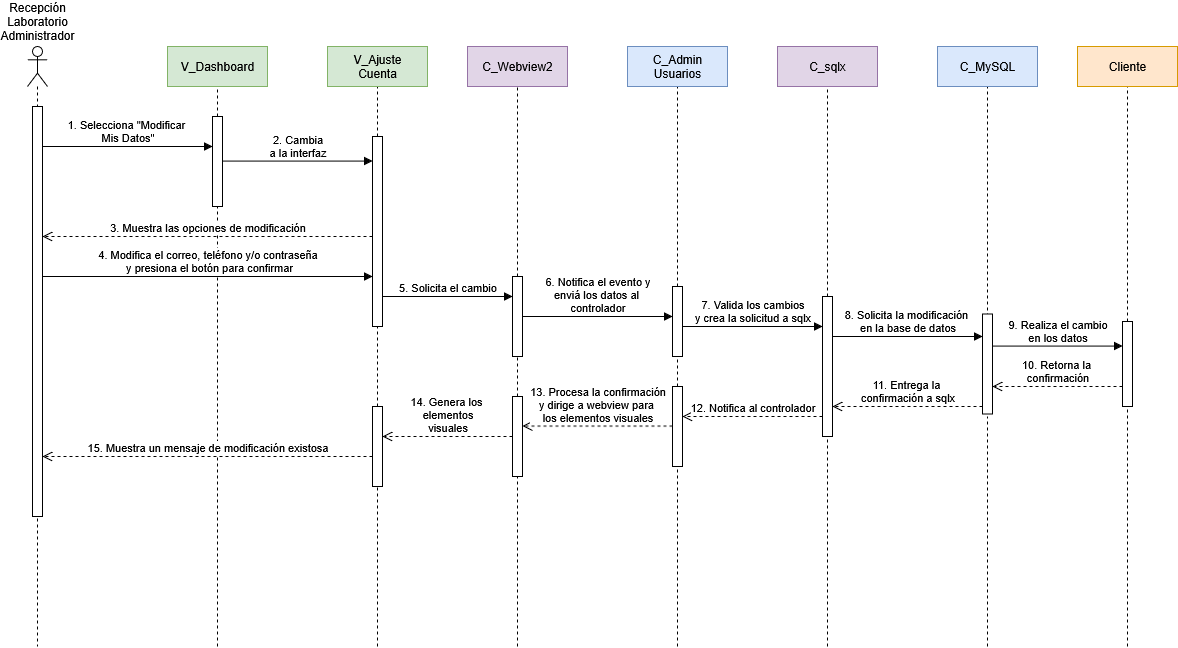

The diagram above was exported from draw.io. Its source (the exported page's mxGraphModel, read from the mxfile embedded in the PNG):
<mxGraphModel dx="-214" dy="2019" grid="1" gridSize="10" guides="1" tooltips="1" connect="1" arrows="1" fold="1" page="0" pageScale="1" pageWidth="1100" pageHeight="850" math="0" shadow="0">
  <root>
    <mxCell id="0" />
    <mxCell id="1" parent="0" />
    <mxCell id="ZQ-uWjOfv0I_T1ej-jNB-26" value="" style="shape=umlLifeline;perimeter=lifelinePerimeter;whiteSpace=wrap;html=1;container=1;dropTarget=0;collapsible=0;recursiveResize=0;outlineConnect=0;portConstraint=eastwest;newEdgeStyle={&quot;curved&quot;:0,&quot;rounded&quot;:0};participant=umlActor;" parent="1" vertex="1">
      <mxGeometry x="1190" y="-70" width="20" height="600" as="geometry" />
    </mxCell>
    <mxCell id="ZQ-uWjOfv0I_T1ej-jNB-27" value="&lt;div&gt;1. Selecciona &quot;Modificar&amp;nbsp;&lt;/div&gt;&lt;div&gt;Mis Datos&quot;&lt;/div&gt;" style="html=1;verticalAlign=bottom;endArrow=block;curved=0;rounded=0;" parent="1" target="ZQ-uWjOfv0I_T1ej-jNB-37" edge="1">
      <mxGeometry x="0.0027" width="80" relative="1" as="geometry">
        <mxPoint x="1205" y="30" as="sourcePoint" />
        <mxPoint x="1355" y="30" as="targetPoint" />
        <mxPoint as="offset" />
      </mxGeometry>
    </mxCell>
    <mxCell id="ZQ-uWjOfv0I_T1ej-jNB-28" value="" style="html=1;points=[[0,0,0,0,5],[0,1,0,0,-5],[1,0,0,0,5],[1,1,0,0,-5]];perimeter=orthogonalPerimeter;outlineConnect=0;targetShapes=umlLifeline;portConstraint=eastwest;newEdgeStyle={&quot;curved&quot;:0,&quot;rounded&quot;:0};" parent="1" vertex="1">
      <mxGeometry x="1195" y="-10" width="10" height="410" as="geometry" />
    </mxCell>
    <mxCell id="ZQ-uWjOfv0I_T1ej-jNB-34" value="" style="endArrow=none;dashed=1;html=1;rounded=0;entryX=0.5;entryY=1;entryDx=0;entryDy=0;" parent="1" source="ZQ-uWjOfv0I_T1ej-jNB-37" edge="1">
      <mxGeometry width="50" height="50" relative="1" as="geometry">
        <mxPoint x="1380" y="530" as="sourcePoint" />
        <mxPoint x="1380" y="-30" as="targetPoint" />
      </mxGeometry>
    </mxCell>
    <mxCell id="ZQ-uWjOfv0I_T1ej-jNB-35" value="&lt;div&gt;V_Dashboard&lt;/div&gt;" style="rounded=0;whiteSpace=wrap;html=1;fillColor=#d5e8d4;strokeColor=#82b366;" parent="1" vertex="1">
      <mxGeometry x="1330" y="-70" width="100" height="40" as="geometry" />
    </mxCell>
    <mxCell id="ZQ-uWjOfv0I_T1ej-jNB-36" value="" style="endArrow=none;dashed=1;html=1;rounded=0;entryX=0.5;entryY=1;entryDx=0;entryDy=0;" parent="1" target="ZQ-uWjOfv0I_T1ej-jNB-37" edge="1">
      <mxGeometry width="50" height="50" relative="1" as="geometry">
        <mxPoint x="1380" y="530" as="sourcePoint" />
        <mxPoint x="1380" y="-30" as="targetPoint" />
      </mxGeometry>
    </mxCell>
    <mxCell id="ZQ-uWjOfv0I_T1ej-jNB-37" value="" style="html=1;points=[[0,0,0,0,5],[0,1,0,0,-5],[1,0,0,0,5],[1,1,0,0,-5]];perimeter=orthogonalPerimeter;outlineConnect=0;targetShapes=umlLifeline;portConstraint=eastwest;newEdgeStyle={&quot;curved&quot;:0,&quot;rounded&quot;:0};" parent="1" vertex="1">
      <mxGeometry x="1375" width="10" height="90" as="geometry" />
    </mxCell>
    <mxCell id="ZQ-uWjOfv0I_T1ej-jNB-41" value="" style="endArrow=none;dashed=1;html=1;rounded=0;entryX=0.5;entryY=1;entryDx=0;entryDy=0;" parent="1" source="X5a7cR0x5UvRyeSToyRT-7" edge="1">
      <mxGeometry width="50" height="50" relative="1" as="geometry">
        <mxPoint x="1840" y="530" as="sourcePoint" />
        <mxPoint x="1840" y="-30" as="targetPoint" />
      </mxGeometry>
    </mxCell>
    <mxCell id="ZQ-uWjOfv0I_T1ej-jNB-42" value="&lt;div&gt;C_Admin&lt;/div&gt;&lt;div&gt;Usuarios&lt;/div&gt;" style="rounded=0;whiteSpace=wrap;html=1;fillColor=#dae8fc;strokeColor=#6c8ebf;" parent="1" vertex="1">
      <mxGeometry x="1790" y="-70" width="100" height="40" as="geometry" />
    </mxCell>
    <mxCell id="ZQ-uWjOfv0I_T1ej-jNB-43" value="" style="endArrow=none;dashed=1;html=1;rounded=0;entryX=0.5;entryY=1;entryDx=0;entryDy=0;" parent="1" source="X5a7cR0x5UvRyeSToyRT-4" edge="1">
      <mxGeometry width="50" height="50" relative="1" as="geometry">
        <mxPoint x="1680" y="530" as="sourcePoint" />
        <mxPoint x="1680" y="-30" as="targetPoint" />
      </mxGeometry>
    </mxCell>
    <mxCell id="ZQ-uWjOfv0I_T1ej-jNB-44" value="C_Webview2" style="rounded=0;whiteSpace=wrap;html=1;fillColor=#e1d5e7;strokeColor=#9673a6;" parent="1" vertex="1">
      <mxGeometry x="1630" y="-70" width="100" height="40" as="geometry" />
    </mxCell>
    <mxCell id="ZQ-uWjOfv0I_T1ej-jNB-45" value="" style="endArrow=none;dashed=1;html=1;rounded=0;entryX=0.5;entryY=1;entryDx=0;entryDy=0;" parent="1" edge="1">
      <mxGeometry width="50" height="50" relative="1" as="geometry">
        <mxPoint x="2150" y="200" as="sourcePoint" />
        <mxPoint x="2150" y="-30" as="targetPoint" />
      </mxGeometry>
    </mxCell>
    <mxCell id="ZQ-uWjOfv0I_T1ej-jNB-46" value="C_MySQL" style="rounded=0;whiteSpace=wrap;html=1;fillColor=#dae8fc;strokeColor=#6c8ebf;" parent="1" vertex="1">
      <mxGeometry x="2100" y="-70" width="100" height="40" as="geometry" />
    </mxCell>
    <mxCell id="ZQ-uWjOfv0I_T1ej-jNB-47" value="" style="endArrow=none;dashed=1;html=1;rounded=0;entryX=0.5;entryY=1;entryDx=0;entryDy=0;" parent="1" source="X5a7cR0x5UvRyeSToyRT-15" edge="1">
      <mxGeometry width="50" height="50" relative="1" as="geometry">
        <mxPoint x="1990" y="180" as="sourcePoint" />
        <mxPoint x="1990" y="-30" as="targetPoint" />
      </mxGeometry>
    </mxCell>
    <mxCell id="ZQ-uWjOfv0I_T1ej-jNB-48" value="C_sqlx" style="rounded=0;whiteSpace=wrap;html=1;fillColor=#e1d5e7;strokeColor=#9673a6;" parent="1" vertex="1">
      <mxGeometry x="1940" y="-70" width="100" height="40" as="geometry" />
    </mxCell>
    <mxCell id="ZQ-uWjOfv0I_T1ej-jNB-49" value="" style="endArrow=none;dashed=1;html=1;rounded=0;entryX=0.5;entryY=1;entryDx=0;entryDy=0;" parent="1" source="X5a7cR0x5UvRyeSToyRT-17" edge="1">
      <mxGeometry width="50" height="50" relative="1" as="geometry">
        <mxPoint x="2290" y="530" as="sourcePoint" />
        <mxPoint x="2290" y="-30" as="targetPoint" />
      </mxGeometry>
    </mxCell>
    <mxCell id="ZQ-uWjOfv0I_T1ej-jNB-50" value="Cliente" style="rounded=0;whiteSpace=wrap;html=1;fillColor=#ffe6cc;strokeColor=#d79b00;" parent="1" vertex="1">
      <mxGeometry x="2240" y="-70" width="100" height="40" as="geometry" />
    </mxCell>
    <mxCell id="ZQ-uWjOfv0I_T1ej-jNB-39" value="" style="endArrow=none;dashed=1;html=1;rounded=0;entryX=0.5;entryY=1;entryDx=0;entryDy=0;" parent="1" source="_YeQ2jcj-qzQJQCxw0vC-2" edge="1">
      <mxGeometry width="50" height="50" relative="1" as="geometry">
        <mxPoint x="1540" y="530" as="sourcePoint" />
        <mxPoint x="1540" y="-30" as="targetPoint" />
      </mxGeometry>
    </mxCell>
    <mxCell id="ZQ-uWjOfv0I_T1ej-jNB-40" value="&lt;div&gt;V_Ajuste&lt;/div&gt;&lt;div&gt;Cuenta&lt;/div&gt;" style="rounded=0;whiteSpace=wrap;html=1;fillColor=#d5e8d4;strokeColor=#82b366;" parent="1" vertex="1">
      <mxGeometry x="1490" y="-70" width="100" height="40" as="geometry" />
    </mxCell>
    <mxCell id="Oj3wht7SEU1-jfkufBdK-1" value="&lt;div&gt;Recepción&lt;/div&gt;&lt;div&gt;Laboratorio&lt;/div&gt;&lt;div&gt;Administrador&lt;/div&gt;" style="text;html=1;align=center;verticalAlign=middle;whiteSpace=wrap;rounded=0;" parent="1" vertex="1">
      <mxGeometry x="1165" y="-110" width="70" height="30" as="geometry" />
    </mxCell>
    <mxCell id="_YeQ2jcj-qzQJQCxw0vC-3" value="" style="endArrow=none;dashed=1;html=1;rounded=0;entryX=0.5;entryY=1;entryDx=0;entryDy=0;" parent="1" source="X5a7cR0x5UvRyeSToyRT-31" target="_YeQ2jcj-qzQJQCxw0vC-2" edge="1">
      <mxGeometry width="50" height="50" relative="1" as="geometry">
        <mxPoint x="1540" y="530" as="sourcePoint" />
        <mxPoint x="1540" y="-30" as="targetPoint" />
      </mxGeometry>
    </mxCell>
    <mxCell id="_YeQ2jcj-qzQJQCxw0vC-2" value="" style="html=1;points=[[0,0,0,0,5],[0,1,0,0,-5],[1,0,0,0,5],[1,1,0,0,-5]];perimeter=orthogonalPerimeter;outlineConnect=0;targetShapes=umlLifeline;portConstraint=eastwest;newEdgeStyle={&quot;curved&quot;:0,&quot;rounded&quot;:0};" parent="1" vertex="1">
      <mxGeometry x="1535" y="20" width="10" height="190" as="geometry" />
    </mxCell>
    <mxCell id="_YeQ2jcj-qzQJQCxw0vC-4" value="&lt;div&gt;2. Cambia&lt;/div&gt;&lt;div&gt;a la interfaz&lt;/div&gt;" style="html=1;verticalAlign=bottom;endArrow=block;curved=0;rounded=0;" parent="1" edge="1">
      <mxGeometry width="80" relative="1" as="geometry">
        <mxPoint x="1385" y="44.58" as="sourcePoint" />
        <mxPoint x="1535" y="44.58" as="targetPoint" />
      </mxGeometry>
    </mxCell>
    <mxCell id="X5a7cR0x5UvRyeSToyRT-2" value="3. Muestra las opciones de modificación" style="html=1;verticalAlign=bottom;endArrow=open;dashed=1;endSize=8;curved=0;rounded=0;" parent="1" edge="1">
      <mxGeometry relative="1" as="geometry">
        <mxPoint x="1535" y="120" as="sourcePoint" />
        <mxPoint x="1205" y="120" as="targetPoint" />
      </mxGeometry>
    </mxCell>
    <mxCell id="X5a7cR0x5UvRyeSToyRT-3" value="&lt;div&gt;4. Modifica el correo, teléfono y/o contraseña&lt;/div&gt;&lt;div&gt;&amp;nbsp;y presiona el botón para confirmar&lt;/div&gt;" style="html=1;verticalAlign=bottom;endArrow=block;curved=0;rounded=0;" parent="1" target="_YeQ2jcj-qzQJQCxw0vC-2" edge="1">
      <mxGeometry width="80" relative="1" as="geometry">
        <mxPoint x="1204.996666666667" y="160" as="sourcePoint" />
        <mxPoint x="1540.33" y="160" as="targetPoint" />
      </mxGeometry>
    </mxCell>
    <mxCell id="X5a7cR0x5UvRyeSToyRT-5" value="" style="endArrow=none;dashed=1;html=1;rounded=0;entryX=0.5;entryY=1;entryDx=0;entryDy=0;" parent="1" source="X5a7cR0x5UvRyeSToyRT-29" target="X5a7cR0x5UvRyeSToyRT-4" edge="1">
      <mxGeometry width="50" height="50" relative="1" as="geometry">
        <mxPoint x="1680" y="530" as="sourcePoint" />
        <mxPoint x="1680" y="-30" as="targetPoint" />
      </mxGeometry>
    </mxCell>
    <mxCell id="X5a7cR0x5UvRyeSToyRT-4" value="" style="html=1;points=[[0,0,0,0,5],[0,1,0,0,-5],[1,0,0,0,5],[1,1,0,0,-5]];perimeter=orthogonalPerimeter;outlineConnect=0;targetShapes=umlLifeline;portConstraint=eastwest;newEdgeStyle={&quot;curved&quot;:0,&quot;rounded&quot;:0};" parent="1" vertex="1">
      <mxGeometry x="1675" y="160" width="10" height="80" as="geometry" />
    </mxCell>
    <mxCell id="X5a7cR0x5UvRyeSToyRT-6" value="5. Solicita el cambio" style="html=1;verticalAlign=bottom;endArrow=block;curved=0;rounded=0;" parent="1" edge="1">
      <mxGeometry width="80" relative="1" as="geometry">
        <mxPoint x="1545" y="180" as="sourcePoint" />
        <mxPoint x="1675" y="180" as="targetPoint" />
      </mxGeometry>
    </mxCell>
    <mxCell id="X5a7cR0x5UvRyeSToyRT-8" value="" style="endArrow=none;dashed=1;html=1;rounded=0;entryX=0.5;entryY=1;entryDx=0;entryDy=0;" parent="1" source="X5a7cR0x5UvRyeSToyRT-23" target="X5a7cR0x5UvRyeSToyRT-7" edge="1">
      <mxGeometry width="50" height="50" relative="1" as="geometry">
        <mxPoint x="1840" y="530" as="sourcePoint" />
        <mxPoint x="1840" y="-30" as="targetPoint" />
      </mxGeometry>
    </mxCell>
    <mxCell id="X5a7cR0x5UvRyeSToyRT-7" value="" style="html=1;points=[[0,0,0,0,5],[0,1,0,0,-5],[1,0,0,0,5],[1,1,0,0,-5]];perimeter=orthogonalPerimeter;outlineConnect=0;targetShapes=umlLifeline;portConstraint=eastwest;newEdgeStyle={&quot;curved&quot;:0,&quot;rounded&quot;:0};" parent="1" vertex="1">
      <mxGeometry x="1835" y="170" width="10" height="70" as="geometry" />
    </mxCell>
    <mxCell id="X5a7cR0x5UvRyeSToyRT-9" value="" style="endArrow=none;dashed=1;html=1;rounded=0;" parent="1" target="X5a7cR0x5UvRyeSToyRT-15" edge="1">
      <mxGeometry width="50" height="50" relative="1" as="geometry">
        <mxPoint x="1990" y="530" as="sourcePoint" />
        <mxPoint x="1990" y="320" as="targetPoint" />
      </mxGeometry>
    </mxCell>
    <mxCell id="X5a7cR0x5UvRyeSToyRT-11" value="&lt;div&gt;6. Notifica el evento y&lt;/div&gt;&lt;div&gt;enviá los datos al&amp;nbsp;&lt;/div&gt;&lt;div&gt;controlador&lt;/div&gt;" style="html=1;verticalAlign=bottom;endArrow=block;curved=0;rounded=0;" parent="1" source="X5a7cR0x5UvRyeSToyRT-4" target="X5a7cR0x5UvRyeSToyRT-7" edge="1">
      <mxGeometry width="80" relative="1" as="geometry">
        <mxPoint x="1730" y="200" as="sourcePoint" />
        <mxPoint x="1810" y="200" as="targetPoint" />
      </mxGeometry>
    </mxCell>
    <mxCell id="X5a7cR0x5UvRyeSToyRT-12" value="&lt;div&gt;7. Valida los cambios&lt;/div&gt;&lt;div&gt;y crea la solicitud a sqlx&lt;/div&gt;" style="html=1;verticalAlign=bottom;endArrow=block;curved=0;rounded=0;" parent="1" source="X5a7cR0x5UvRyeSToyRT-7" edge="1">
      <mxGeometry width="80" relative="1" as="geometry">
        <mxPoint x="1880" y="210" as="sourcePoint" />
        <mxPoint x="1985" y="210" as="targetPoint" />
      </mxGeometry>
    </mxCell>
    <mxCell id="X5a7cR0x5UvRyeSToyRT-14" value="" style="endArrow=none;dashed=1;html=1;rounded=0;entryX=0.5;entryY=1;entryDx=0;entryDy=0;" parent="1" edge="1">
      <mxGeometry width="50" height="50" relative="1" as="geometry">
        <mxPoint x="2150" y="530" as="sourcePoint" />
        <mxPoint x="2150" y="300" as="targetPoint" />
      </mxGeometry>
    </mxCell>
    <mxCell id="X5a7cR0x5UvRyeSToyRT-15" value="" style="html=1;points=[[0,0,0,0,5],[0,1,0,0,-5],[1,0,0,0,5],[1,1,0,0,-5]];perimeter=orthogonalPerimeter;outlineConnect=0;targetShapes=umlLifeline;portConstraint=eastwest;newEdgeStyle={&quot;curved&quot;:0,&quot;rounded&quot;:0};" parent="1" vertex="1">
      <mxGeometry x="1985" y="180" width="10" height="140" as="geometry" />
    </mxCell>
    <mxCell id="X5a7cR0x5UvRyeSToyRT-16" value="" style="html=1;points=[[0,0,0,0,5],[0,1,0,0,-5],[1,0,0,0,5],[1,1,0,0,-5]];perimeter=orthogonalPerimeter;outlineConnect=0;targetShapes=umlLifeline;portConstraint=eastwest;newEdgeStyle={&quot;curved&quot;:0,&quot;rounded&quot;:0};" parent="1" vertex="1">
      <mxGeometry x="2145" y="197.5" width="10" height="100" as="geometry" />
    </mxCell>
    <mxCell id="X5a7cR0x5UvRyeSToyRT-18" value="&lt;div&gt;8. Solicita la modificación&amp;nbsp;&lt;/div&gt;&lt;div&gt;en la base de datos&lt;/div&gt;" style="html=1;verticalAlign=bottom;endArrow=block;curved=0;rounded=0;" parent="1" target="X5a7cR0x5UvRyeSToyRT-16" edge="1">
      <mxGeometry width="80" relative="1" as="geometry">
        <mxPoint x="1995" y="220" as="sourcePoint" />
        <mxPoint x="2135" y="220" as="targetPoint" />
      </mxGeometry>
    </mxCell>
    <mxCell id="X5a7cR0x5UvRyeSToyRT-19" value="&lt;div&gt;9. Realiza el cambio&lt;/div&gt;&lt;div&gt;en los datos&lt;/div&gt;" style="html=1;verticalAlign=bottom;endArrow=block;curved=0;rounded=0;" parent="1" edge="1">
      <mxGeometry width="80" relative="1" as="geometry">
        <mxPoint x="2155" y="229.57999999999998" as="sourcePoint" />
        <mxPoint x="2285" y="229.57999999999998" as="targetPoint" />
      </mxGeometry>
    </mxCell>
    <mxCell id="X5a7cR0x5UvRyeSToyRT-20" value="&lt;div&gt;10. Retorna la&amp;nbsp;&lt;/div&gt;&lt;div&gt;confirmación&lt;/div&gt;" style="html=1;verticalAlign=bottom;endArrow=open;dashed=1;endSize=8;curved=0;rounded=0;" parent="1" edge="1">
      <mxGeometry relative="1" as="geometry">
        <mxPoint x="2285" y="270" as="sourcePoint" />
        <mxPoint x="2155" y="270" as="targetPoint" />
      </mxGeometry>
    </mxCell>
    <mxCell id="X5a7cR0x5UvRyeSToyRT-21" value="&lt;div&gt;11. Entrega la&amp;nbsp;&lt;/div&gt;&lt;div&gt;confirmación a sqlx&lt;/div&gt;" style="html=1;verticalAlign=bottom;endArrow=open;dashed=1;endSize=8;curved=0;rounded=0;" parent="1" source="X5a7cR0x5UvRyeSToyRT-16" edge="1">
      <mxGeometry relative="1" as="geometry">
        <mxPoint x="2135" y="290" as="sourcePoint" />
        <mxPoint x="1995" y="290" as="targetPoint" />
        <mxPoint as="offset" />
      </mxGeometry>
    </mxCell>
    <mxCell id="X5a7cR0x5UvRyeSToyRT-22" value="" style="endArrow=none;dashed=1;html=1;rounded=0;entryX=0.5;entryY=1;entryDx=0;entryDy=0;" parent="1" target="X5a7cR0x5UvRyeSToyRT-17" edge="1">
      <mxGeometry width="50" height="50" relative="1" as="geometry">
        <mxPoint x="2290" y="530" as="sourcePoint" />
        <mxPoint x="2290" y="-30" as="targetPoint" />
      </mxGeometry>
    </mxCell>
    <mxCell id="X5a7cR0x5UvRyeSToyRT-17" value="" style="html=1;points=[[0,0,0,0,5],[0,1,0,0,-5],[1,0,0,0,5],[1,1,0,0,-5]];perimeter=orthogonalPerimeter;outlineConnect=0;targetShapes=umlLifeline;portConstraint=eastwest;newEdgeStyle={&quot;curved&quot;:0,&quot;rounded&quot;:0};" parent="1" vertex="1">
      <mxGeometry x="2285" y="205" width="10" height="85" as="geometry" />
    </mxCell>
    <mxCell id="X5a7cR0x5UvRyeSToyRT-24" value="" style="endArrow=none;dashed=1;html=1;rounded=0;entryX=0.5;entryY=1;entryDx=0;entryDy=0;" parent="1" target="X5a7cR0x5UvRyeSToyRT-23" edge="1">
      <mxGeometry width="50" height="50" relative="1" as="geometry">
        <mxPoint x="1840" y="530" as="sourcePoint" />
        <mxPoint x="1840" y="250" as="targetPoint" />
      </mxGeometry>
    </mxCell>
    <mxCell id="X5a7cR0x5UvRyeSToyRT-23" value="" style="html=1;points=[[0,0,0,0,5],[0,1,0,0,-5],[1,0,0,0,5],[1,1,0,0,-5]];perimeter=orthogonalPerimeter;outlineConnect=0;targetShapes=umlLifeline;portConstraint=eastwest;newEdgeStyle={&quot;curved&quot;:0,&quot;rounded&quot;:0};" parent="1" vertex="1">
      <mxGeometry x="1835" y="270" width="10" height="80" as="geometry" />
    </mxCell>
    <mxCell id="X5a7cR0x5UvRyeSToyRT-25" value="12. Notifica al controlador" style="html=1;verticalAlign=bottom;endArrow=open;dashed=1;endSize=8;curved=0;rounded=0;" parent="1" edge="1">
      <mxGeometry relative="1" as="geometry">
        <mxPoint x="1985" y="300" as="sourcePoint" />
        <mxPoint x="1845" y="300" as="targetPoint" />
      </mxGeometry>
    </mxCell>
    <mxCell id="X5a7cR0x5UvRyeSToyRT-30" value="" style="endArrow=none;dashed=1;html=1;rounded=0;entryX=0.5;entryY=1;entryDx=0;entryDy=0;" parent="1" target="X5a7cR0x5UvRyeSToyRT-29" edge="1">
      <mxGeometry width="50" height="50" relative="1" as="geometry">
        <mxPoint x="1680" y="530" as="sourcePoint" />
        <mxPoint x="1680" y="240" as="targetPoint" />
      </mxGeometry>
    </mxCell>
    <mxCell id="X5a7cR0x5UvRyeSToyRT-29" value="" style="html=1;points=[[0,0,0,0,5],[0,1,0,0,-5],[1,0,0,0,5],[1,1,0,0,-5]];perimeter=orthogonalPerimeter;outlineConnect=0;targetShapes=umlLifeline;portConstraint=eastwest;newEdgeStyle={&quot;curved&quot;:0,&quot;rounded&quot;:0};" parent="1" vertex="1">
      <mxGeometry x="1675" y="280" width="10" height="80" as="geometry" />
    </mxCell>
    <mxCell id="X5a7cR0x5UvRyeSToyRT-32" value="" style="endArrow=none;dashed=1;html=1;rounded=0;entryX=0.5;entryY=1;entryDx=0;entryDy=0;" parent="1" target="X5a7cR0x5UvRyeSToyRT-31" edge="1">
      <mxGeometry width="50" height="50" relative="1" as="geometry">
        <mxPoint x="1540" y="530" as="sourcePoint" />
        <mxPoint x="1540" y="210" as="targetPoint" />
      </mxGeometry>
    </mxCell>
    <mxCell id="X5a7cR0x5UvRyeSToyRT-31" value="" style="html=1;points=[[0,0,0,0,5],[0,1,0,0,-5],[1,0,0,0,5],[1,1,0,0,-5]];perimeter=orthogonalPerimeter;outlineConnect=0;targetShapes=umlLifeline;portConstraint=eastwest;newEdgeStyle={&quot;curved&quot;:0,&quot;rounded&quot;:0};" parent="1" vertex="1">
      <mxGeometry x="1535" y="290" width="10" height="80" as="geometry" />
    </mxCell>
    <mxCell id="X5a7cR0x5UvRyeSToyRT-33" value="&lt;div&gt;13. Procesa la confirmación&lt;/div&gt;&lt;div&gt;y dirige a webview para&amp;nbsp;&lt;/div&gt;&lt;div&gt;los elementos visuales&lt;/div&gt;" style="html=1;verticalAlign=bottom;endArrow=open;dashed=1;endSize=8;curved=0;rounded=0;entryX=1.5;entryY=0.625;entryDx=0;entryDy=0;entryPerimeter=0;" parent="1" edge="1">
      <mxGeometry relative="1" as="geometry">
        <mxPoint x="1835" y="309.5799999999999" as="sourcePoint" />
        <mxPoint x="1685" y="309.58" as="targetPoint" />
      </mxGeometry>
    </mxCell>
    <mxCell id="X5a7cR0x5UvRyeSToyRT-34" value="&lt;div&gt;14. Genera los&amp;nbsp;&lt;/div&gt;&lt;div&gt;elementos&lt;/div&gt;&lt;div&gt;visuales&lt;/div&gt;" style="html=1;verticalAlign=bottom;endArrow=open;dashed=1;endSize=8;curved=0;rounded=0;" parent="1" source="X5a7cR0x5UvRyeSToyRT-29" target="X5a7cR0x5UvRyeSToyRT-31" edge="1">
      <mxGeometry relative="1" as="geometry">
        <mxPoint x="1650" y="340" as="sourcePoint" />
        <mxPoint x="1570" y="340" as="targetPoint" />
      </mxGeometry>
    </mxCell>
    <mxCell id="X5a7cR0x5UvRyeSToyRT-35" value="15. Muestra un mensaje de modificación existosa" style="html=1;verticalAlign=bottom;endArrow=open;dashed=1;endSize=8;curved=0;rounded=0;" parent="1" source="X5a7cR0x5UvRyeSToyRT-31" edge="1">
      <mxGeometry relative="1" as="geometry">
        <mxPoint x="1540.33" y="340" as="sourcePoint" />
        <mxPoint x="1204.996666666667" y="340" as="targetPoint" />
      </mxGeometry>
    </mxCell>
  </root>
</mxGraphModel>